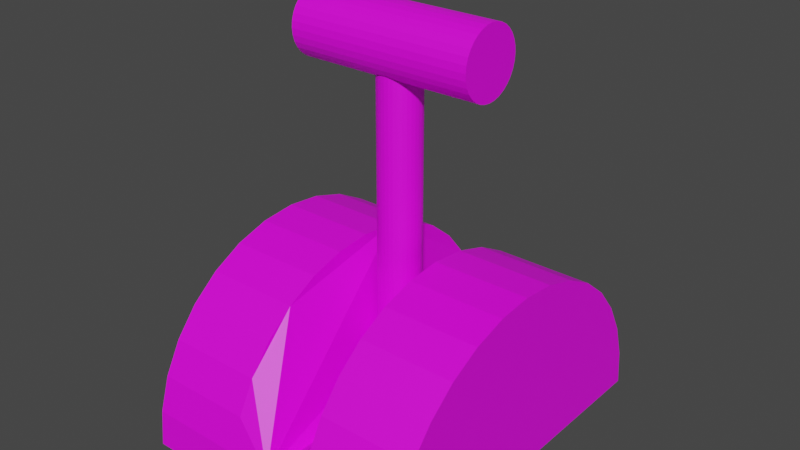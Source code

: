 # Source: 3DLever.blend  (saved by Blender 2.90.8; exported with 4.5.12 LTS)
import bpy
from mathutils import Matrix  # noqa: F401  (used for matrix-valued properties, if any)

bpy.ops.wm.read_factory_settings(use_empty=True)
scene = bpy.context.scene
scene.name = 'Scene'

# ---- collections
col_collection = bpy.data.collections.new('Collection'); scene.collection.children.link(col_collection)

# ---- images (referenced by path relative to the original .blend; pixels are not part of the script)
import os
ASSET_DIR = os.environ.get("B2B_ASSET_DIR", "")  # directory of the original .blend (textures are referenced by path, not embedded)
HERE = os.path.dirname(os.path.abspath(__file__))  # packed textures are extracted next to this script under _unpacked/

def load_image(name, relpath, width, height, colorspace="sRGB"):
    """Load a texture the original file referenced (path relative to the .blend, or extracted next to this script)."""
    p = next((c for c in (os.path.join(HERE, relpath), os.path.join(ASSET_DIR, relpath)) if relpath and os.path.exists(c)), "")
    if p:
        img = bpy.data.images.load(p, check_existing=True)
        img.name = name
    else:  # same state as the original file: an image datablock whose file is absent (Cycles renders it pink)
        img = bpy.data.images.new(name, width, height)
        img.source = "FILE"
        img.filepath = "//" + (relpath or name)
    img.colorspace_settings.name = colorspace
    return img
img_silverblue_png = load_image('SilverBlue.png', 'SilverBlue.png', 1024, 1024, 'sRGB')
img_redtoblue_png = load_image('RedToBlue.png', 'RedToBlue.png', 1024, 1024, 'sRGB')

# ---- materials (node trees are filled in below, after node groups)
mat_leverbaseshader = bpy.data.materials.new('LeverBaseShader')
mat_leverbaseshader.use_transparent_shadow = False
mat_material_001 = bpy.data.materials.new('Material.001')
mat_material_001.use_transparent_shadow = False
mat_material_002 = bpy.data.materials.new('Material.002')
mat_material_002.use_transparent_shadow = False

# ---- material node trees
mat_leverbaseshader.use_nodes = True; mat_leverbaseshader.node_tree.nodes.clear()
_N = mat_leverbaseshader.node_tree.nodes; _L = mat_leverbaseshader.node_tree.links
n0 = _N.new('ShaderNodeBsdfPrincipled'); n0.name = 'Principled BSDF'; n0.location = (65, 334)
n0.distribution = 'GGX'
n0.subsurface_method = 'BURLEY'
n0.inputs[3].default_value = 1.45
n0.inputs[27].default_value = (0.0, 0.0, 0.0, 1.0)
n0.inputs[28].default_value = 1.0
n1 = _N.new('ShaderNodeOutputMaterial'); n1.name = 'Material Output'; n1.location = (355, 334)
n2 = _N.new('ShaderNodeTexImage'); n2.name = 'Image Texture.001'; n2.location = (-235, 265)
n2.image = img_silverblue_png
n3 = _N.new('ShaderNodeMix'); n3.name = 'Mix'; n3.location = (-105, 214)
n3.data_type = 'RGBA'
n3.inputs[0].default_value = 0.04
n3.inputs[6].default_value = (1.0, 1.0, 1.0, 1.0)
_L.new(n0.outputs[0], n1.inputs[0])
_L.new(n2.outputs[0], n0.inputs[0])
_L.new(n2.outputs[0], n3.inputs[7])
_L.new(n3.outputs[2], n0.inputs[14])
n1.is_active_output = True
mat_material_001.use_nodes = True; mat_material_001.node_tree.nodes.clear()
_N = mat_material_001.node_tree.nodes; _L = mat_material_001.node_tree.links
n0 = _N.new('ShaderNodeBsdfPrincipled'); n0.name = 'Principled BSDF'; n0.location = (10, 300)
n0.distribution = 'GGX'
n0.subsurface_method = 'BURLEY'
n0.inputs[3].default_value = 1.45
n0.inputs[27].default_value = (0.0, 0.0, 0.0, 1.0)
n0.inputs[28].default_value = 1.0
n1 = _N.new('ShaderNodeOutputMaterial'); n1.name = 'Material Output'; n1.location = (300, 300)
n2 = _N.new('ShaderNodeTexImage'); n2.name = 'Image Texture'; n2.location = (-355, 224)
n2.image = img_silverblue_png
_L.new(n0.outputs[0], n1.inputs[0])
_L.new(n2.outputs[0], n0.inputs[0])
n1.is_active_output = True
mat_material_002.use_nodes = True; mat_material_002.node_tree.nodes.clear()
_N = mat_material_002.node_tree.nodes; _L = mat_material_002.node_tree.links
n0 = _N.new('ShaderNodeBsdfPrincipled'); n0.name = 'Principled BSDF'; n0.location = (10, 300)
n0.distribution = 'GGX'
n0.subsurface_method = 'BURLEY'
n0.inputs[3].default_value = 1.45
n0.inputs[27].default_value = (0.0, 0.0, 0.0, 1.0)
n0.inputs[28].default_value = 1.0
n1 = _N.new('ShaderNodeOutputMaterial'); n1.name = 'Material Output'; n1.location = (300, 300)
n2 = _N.new('ShaderNodeTexImage'); n2.name = 'Image Texture'; n2.location = (-355, 228)
n2.image = img_redtoblue_png
_L.new(n0.outputs[0], n1.inputs[0])
_L.new(n2.outputs[0], n0.inputs[0])
n1.is_active_output = True

# ---- world
world_world = bpy.data.worlds.new('World'); scene.world = world_world
world_world.use_nodes = True; world_world.node_tree.nodes.clear()
_N = world_world.node_tree.nodes; _L = world_world.node_tree.links
n0 = _N.new('ShaderNodeOutputWorld'); n0.name = 'World Output'; n0.location = (300, 300)
n1 = _N.new('ShaderNodeBackground'); n1.name = 'Background'; n1.location = (10, 300)
n1.inputs[0].default_value = (0.05088, 0.05088, 0.05088, 1.0)
_L.new(n1.outputs[0], n0.inputs[0])
n0.is_active_output = True
world_world.color = (0.05088, 0.05088, 0.05088)
world_world.use_sun_shadow = False
world_world.sun_shadow_jitter_overblur = 0.0

# ---- meshes
me_cylinder = bpy.data.meshes.new('Cylinder')
me_cylinder.from_pydata([(-1.798e-08, 1.0, 0.7619), (-3.438e-07, -1.0, 0.7619), (-0.1951, -0.9808, 0.7619), (-0.3827, -0.9239, 0.7619), (-0.5556, -0.8315, 0.7619), (-0.7071, -0.7071, 0.7619), (-0.8315, -0.5556, 0.7619), (-0.9239, -0.3827, 0.7619), (-0.9808, -0.1951, 0.7619), (-1.0, 9.656e-07, 0.7619), (-0.9808, 0.1951, 0.7619), (-0.9239, 0.3827, 0.7619), (-0.8315, 0.5556, 0.7619), (-0.7071, 0.7071, 0.7619), (-0.5556, 0.8315, 0.7619), (-0.3827, 0.9239, 0.7619), (-0.1951, 0.9808, 0.7619), (-0.3827, -0.9239, 0.2269), (-0.5556, -0.8315, 0.2269), (-0.7071, -0.7071, 0.2269), (-0.8315, -0.5556, 0.2269), (-0.9239, -0.3827, 0.2269), (-0.9808, -0.1951, 0.2269), (-1.0, 9.656e-07, 0.2269), (-0.9808, 0.1951, 0.2269), (-0.9239, 0.3827, 0.2269), (-0.8315, 0.5556, 0.2269), (-0.7071, 0.7071, 0.2269), (-0.5556, 0.8315, 0.2269), (-0.3827, 0.9239, 0.2269), (-1.809e-07, 0.0, 0.7619), (-1.798e-08, 1.0, -0.7619), (-3.438e-07, -1.0, -0.7619), (-0.1951, -0.9808, -0.7619), (-0.3827, -0.9239, -0.7619), (-0.5556, -0.8315, -0.7619), (-0.7071, -0.7071, -0.7619), (-0.8315, -0.5556, -0.7619), (-0.9239, -0.3827, -0.7619), (-0.9808, -0.1951, -0.7619), (-1.0, 9.656e-07, -0.7619), (-0.9808, 0.1951, -0.7619), (-0.9239, 0.3827, -0.7619), (-0.8315, 0.5556, -0.7619), (-0.7071, 0.7071, -0.7619), (-0.5556, 0.8315, -0.7619), (-0.3827, 0.9239, -0.7619), (-0.1951, 0.9808, -0.7619), (0.0, 1.0, 0.0), (-3.258e-07, -1.0, 0.0), (-0.1951, -0.9808, 0.0), (-0.3827, -0.9239, -0.2269), (-0.5556, -0.8315, -0.2269), (-0.7071, -0.7071, -0.2269), (-0.8315, -0.5556, -0.2269), (-0.9239, -0.3827, -0.2269), (-0.9808, -0.1951, -0.2269), (-1.0, 9.656e-07, -0.2269), (-0.9808, 0.1951, -0.2269), (-0.9239, 0.3827, -0.2269), (-0.8315, 0.5556, -0.2269), (-0.7071, 0.7071, -0.2269), (-0.5556, 0.8315, -0.2269), (-0.3827, 0.9239, -0.2269), (-0.1951, 0.9808, 0.0), (-1.809e-07, 0.0, -0.7619), (-1.629e-07, 0.0, 0.0)], [], [(66, 30, 1, 49), (1, 30, 0, 16, 15, 14, 13, 12, 11, 10, 9, 8, 7, 6, 5, 4, 3, 2), (49, 1, 2, 50), (50, 2, 3, 17), (17, 3, 4, 18), (18, 4, 5, 19), (19, 5, 6, 20), (20, 6, 7, 21), (21, 7, 8, 22), (22, 8, 9, 23), (23, 9, 10, 24), (24, 10, 11, 25), (25, 11, 12, 26), (26, 12, 13, 27), (27, 13, 14, 28), (28, 14, 15, 29), (29, 15, 16, 64), (64, 16, 0, 48), (48, 0, 30, 66), (29, 64, 50, 17, 18, 19, 20, 21, 22, 23, 24, 25, 26, 27, 28), (66, 49, 32, 65), (32, 33, 34, 35, 36, 37, 38, 39, 40, 41, 42, 43, 44, 45, 46, 47, 31, 65), (49, 50, 33, 32), (50, 51, 34, 33), (51, 52, 35, 34), (52, 53, 36, 35), (53, 54, 37, 36), (54, 55, 38, 37), (55, 56, 39, 38), (56, 57, 40, 39), (57, 58, 41, 40), (58, 59, 42, 41), (59, 60, 43, 42), (60, 61, 44, 43), (61, 62, 45, 44), (62, 63, 46, 45), (63, 64, 47, 46), (64, 48, 31, 47), (48, 66, 65, 31), (63, 62, 61, 60, 59, 58, 57, 56, 55, 54, 53, 52, 51, 50, 64)])
_uv = me_cylinder.uv_layers.new(name='UVMap')
_uv.uv.foreach_set('vector', [0.4734, 0.07685, 0.466, 0.07685, 0.466, 0.06715, 0.4734, 0.06715, 0.3828, 0.7153, 0.3854, 0.7153, 0.388, 0.7153, 0.3879, 0.7158, 0.3878, 0.7162, 0.3875, 0.7167, 0.3872, 0.7171, 0.3868, 0.7174, 0.3864, 0.7177, 0.3859, 0.7178, 0.3854, 0.7179, 0.3849, 0.7178, 0.3844, 0.7177, 0.3839, 0.7174, 0.3835, 0.7171, 0.3832, 0.7167, 0.383, 0.7162, 0.3828, 0.7158, 0.3838, 0.8368, 0.3838, 0.8342, 0.3845, 0.8342, 0.3845, 0.8368, 0.3845, 0.8368, 0.3845, 0.8342, 0.3851, 0.8342, 0.3851, 0.836, 0.3851, 0.836, 0.3851, 0.8342, 0.3858, 0.8342, 0.3858, 0.836, 0.3858, 0.836, 0.3858, 0.8342, 0.3864, 0.8342, 0.3864, 0.836, 0.3864, 0.836, 0.3864, 0.8342, 0.3871, 0.8342, 0.3871, 0.836, 0.3871, 0.836, 0.3871, 0.8342, 0.3878, 0.8342, 0.3878, 0.836, 0.3878, 0.836, 0.3878, 0.8342, 0.3884, 0.8342, 0.3884, 0.836, 0.3884, 0.836, 0.3884, 0.8342, 0.3891, 0.8342, 0.3891, 0.836, 0.3891, 0.836, 0.3891, 0.8342, 0.3897, 0.8342, 0.3897, 0.836, 0.3897, 0.836, 0.3897, 0.8342, 0.3904, 0.8342, 0.3904, 0.836, 0.3904, 0.836, 0.3904, 0.8342, 0.391, 0.8342, 0.391, 0.836, 0.391, 0.836, 0.391, 0.8342, 0.3917, 0.8342, 0.3917, 0.836, 0.3917, 0.836, 0.3917, 0.8342, 0.3924, 0.8342, 0.3924, 0.836, 0.3924, 0.836, 0.3924, 0.8342, 0.393, 0.8342, 0.393, 0.836, 0.393, 0.836, 0.393, 0.8342, 0.3937, 0.8342, 0.3937, 0.8368, 0.3937, 0.8368, 0.3937, 0.8342, 0.3943, 0.8342, 0.3943, 0.8368, 0.4734, 0.08655, 0.466, 0.08655, 0.466, 0.07685, 0.4734, 0.07685, 0.6014, 0.3423, 0.6015, 0.3404, 0.614, 0.3404, 0.6141, 0.3423, 0.6133, 0.3432, 0.6123, 0.344, 0.6113, 0.3447, 0.6102, 0.3453, 0.609, 0.3456, 0.6077, 0.3457, 0.6065, 0.3456, 0.6053, 0.3453, 0.6042, 0.3447, 0.6032, 0.344, 0.6022, 0.3432, 0.4734, 0.07685, 0.4734, 0.06715, 0.4808, 0.06715, 0.4808, 0.07685, 0.7035, 0.72, 0.7034, 0.7205, 0.7033, 0.7211, 0.703, 0.7215, 0.7027, 0.722, 0.7022, 0.7223, 0.7018, 0.7226, 0.7012, 0.7227, 0.7007, 0.7228, 0.7002, 0.7227, 0.6996, 0.7226, 0.6991, 0.7223, 0.6987, 0.722, 0.6984, 0.7215, 0.6981, 0.7211, 0.698, 0.7205, 0.6979, 0.72, 0.7007, 0.72, 0.694, 0.8371, 0.6931, 0.8371, 0.6931, 0.8337, 0.694, 0.8337, 0.6931, 0.8371, 0.6922, 0.8361, 0.6922, 0.8337, 0.6931, 0.8337, 0.6922, 0.8361, 0.6913, 0.8361, 0.6913, 0.8337, 0.6922, 0.8337, 0.6913, 0.8361, 0.6904, 0.8361, 0.6904, 0.8337, 0.6913, 0.8337, 0.6904, 0.8361, 0.6895, 0.8361, 0.6895, 0.8337, 0.6904, 0.8337, 0.6895, 0.8361, 0.6886, 0.8361, 0.6886, 0.8337, 0.6895, 0.8337, 0.6886, 0.8361, 0.6877, 0.8361, 0.6877, 0.8337, 0.6886, 0.8337, 0.6877, 0.8361, 0.6868, 0.8361, 0.6868, 0.8337, 0.6877, 0.8337, 0.6868, 0.8361, 0.6859, 0.8361, 0.6859, 0.8337, 0.6868, 0.8337, 0.6859, 0.8361, 0.685, 0.8361, 0.685, 0.8337, 0.6859, 0.8337, 0.685, 0.8361, 0.6841, 0.8361, 0.6841, 0.8337, 0.685, 0.8337, 0.6841, 0.8361, 0.6832, 0.8361, 0.6832, 0.8337, 0.6841, 0.8337, 0.6832, 0.8361, 0.6823, 0.8361, 0.6823, 0.8337, 0.6832, 0.8337, 0.6823, 0.8361, 0.6815, 0.8361, 0.6815, 0.8337, 0.6823, 0.8337, 0.6815, 0.8361, 0.6806, 0.8371, 0.6806, 0.8337, 0.6815, 0.8337, 0.6806, 0.8371, 0.6797, 0.8371, 0.6797, 0.8337, 0.6806, 0.8337, 0.4734, 0.08655, 0.4734, 0.07685, 0.4808, 0.07685, 0.4808, 0.08655, 0.3645, 0.3424, 0.3637, 0.3432, 0.3628, 0.344, 0.3619, 0.3446, 0.3608, 0.3451, 0.3597, 0.3454, 0.3586, 0.3455, 0.3575, 0.3454, 0.3564, 0.3451, 0.3553, 0.3446, 0.3544, 0.344, 0.3535, 0.3432, 0.3527, 0.3424, 0.3529, 0.3407, 0.3643, 0.3407])
me_cylinder.materials.append(mat_leverbaseshader)
me_cylinder.use_remesh_fix_poles = True
me_cylinder.use_remesh_preserve_attributes = False
me_cylinder.use_mirror_vertex_groups = False
me_cylinder.update()
me_cylinder_001 = bpy.data.meshes.new('Cylinder.001')
me_cylinder_001.from_pydata([(0.0, 1.0, 0.004939), (0.0, 1.0, 2.005), (0.1951, 0.9808, 0.004939), (0.1951, 0.9808, 2.005), (0.3827, 0.9239, 0.004939), (0.3827, 0.9239, 2.005), (0.5556, 0.8315, 0.004939), (0.5556, 0.8315, 2.005), (0.7071, 0.7071, 0.004939), (0.7071, 0.7071, 2.005), (0.8315, 0.5556, 0.004939), (0.8315, 0.5556, 2.005), (0.9239, 0.3827, 0.004939), (0.9239, 0.3827, 2.005), (0.9808, 0.1951, 0.004939), (0.9808, 0.1951, 2.005), (1.0, 7.55e-08, 0.004939), (1.0, 7.55e-08, 2.005), (0.9808, -0.1951, 0.004939), (0.9808, -0.1951, 2.005), (0.9239, -0.3827, 0.004939), (0.9239, -0.3827, 2.005), (0.8315, -0.5556, 0.004939), (0.8315, -0.5556, 2.005), (0.7071, -0.7071, 0.004939), (0.7071, -0.7071, 2.005), (0.5556, -0.8315, 0.004939), (0.5556, -0.8315, 2.005), (0.3827, -0.9239, 0.004939), (0.3827, -0.9239, 2.005), (0.1951, -0.9808, 0.004939), (0.1951, -0.9808, 2.005), (-3.258e-07, -1.0, 0.004939), (-3.258e-07, -1.0, 2.005), (-0.1951, -0.9808, 0.004939), (-0.1951, -0.9808, 2.005), (-0.3827, -0.9239, 0.004939), (-0.3827, -0.9239, 2.005), (-0.5556, -0.8315, 0.004939), (-0.5556, -0.8315, 2.005), (-0.7071, -0.7071, 0.004939), (-0.7071, -0.7071, 2.005), (-0.8315, -0.5556, 0.004939), (-0.8315, -0.5556, 2.005), (-0.9239, -0.3827, 0.004939), (-0.9239, -0.3827, 2.005), (-0.9808, -0.1951, 0.004939), (-0.9808, -0.1951, 2.005), (-1.0, 9.656e-07, 0.004939), (-1.0, 9.656e-07, 2.005), (-0.9808, 0.1951, 0.004939), (-0.9808, 0.1951, 2.005), (-0.9239, 0.3827, 0.004939), (-0.9239, 0.3827, 2.005), (-0.8315, 0.5556, 0.004939), (-0.8315, 0.5556, 2.005), (-0.7071, 0.7071, 0.004939), (-0.7071, 0.7071, 2.005), (-0.5556, 0.8315, 0.004939), (-0.5556, 0.8315, 2.005), (-0.3827, 0.9239, 0.004939), (-0.3827, 0.9239, 2.005), (-0.1951, 0.9808, 0.004939), (-0.1951, 0.9808, 2.005)], [], [(0, 1, 3, 2), (2, 3, 5, 4), (4, 5, 7, 6), (6, 7, 9, 8), (8, 9, 11, 10), (10, 11, 13, 12), (12, 13, 15, 14), (14, 15, 17, 16), (16, 17, 19, 18), (18, 19, 21, 20), (20, 21, 23, 22), (22, 23, 25, 24), (24, 25, 27, 26), (26, 27, 29, 28), (28, 29, 31, 30), (30, 31, 33, 32), (32, 33, 35, 34), (34, 35, 37, 36), (36, 37, 39, 38), (38, 39, 41, 40), (40, 41, 43, 42), (42, 43, 45, 44), (44, 45, 47, 46), (46, 47, 49, 48), (48, 49, 51, 50), (50, 51, 53, 52), (52, 53, 55, 54), (54, 55, 57, 56), (56, 57, 59, 58), (58, 59, 61, 60), (3, 1, 63, 61, 59, 57, 55, 53, 51, 49, 47, 45, 43, 41, 39, 37, 35, 33, 31, 29, 27, 25, 23, 21, 19, 17, 15, 13, 11, 9, 7, 5), (60, 61, 63, 62), (62, 63, 1, 0), (0, 2, 4, 6, 8, 10, 12, 14, 16, 18, 20, 22, 24, 26, 28, 30, 32, 34, 36, 38, 40, 42, 44, 46, 48, 50, 52, 54, 56, 58, 60, 62)])
_uv = me_cylinder_001.uv_layers.new(name='UVMap')
_uv.uv.foreach_set('vector', [0.5671, 0.9219, 0.5671, 0.9719, 0.5639, 0.9719, 0.5639, 0.9219, 0.5639, 0.9219, 0.5639, 0.9719, 0.5608, 0.9719, 0.5608, 0.9219, 0.5608, 0.9219, 0.5608, 0.9719, 0.5577, 0.9719, 0.5577, 0.9219, 0.5577, 0.9219, 0.5577, 0.9719, 0.5546, 0.9719, 0.5546, 0.9219, 0.5546, 0.9219, 0.5546, 0.9719, 0.5514, 0.9719, 0.5514, 0.9219, 0.5514, 0.9219, 0.5514, 0.9719, 0.5483, 0.9719, 0.5483, 0.9219, 0.5483, 0.9219, 0.5483, 0.9719, 0.5452, 0.9719, 0.5452, 0.9219, 0.5452, 0.9219, 0.5452, 0.9719, 0.5421, 0.9719, 0.5421, 0.9219, 0.5421, 0.9219, 0.5421, 0.9719, 0.5389, 0.9719, 0.5389, 0.9219, 0.5389, 0.9219, 0.5389, 0.9719, 0.5358, 0.9719, 0.5358, 0.9219, 0.5358, 0.9219, 0.5358, 0.9719, 0.5327, 0.9719, 0.5327, 0.9219, 0.5327, 0.9219, 0.5327, 0.9719, 0.5296, 0.9719, 0.5296, 0.9219, 0.5296, 0.9219, 0.5296, 0.9719, 0.5264, 0.9719, 0.5264, 0.9219, 0.5264, 0.9219, 0.5264, 0.9719, 0.5233, 0.9719, 0.5233, 0.9219, 0.5233, 0.9219, 0.5233, 0.9719, 0.5202, 0.9719, 0.5202, 0.9219, 0.5202, 0.9219, 0.5202, 0.9719, 0.5171, 0.9719, 0.5171, 0.9219, 0.5171, 0.9219, 0.5171, 0.9719, 0.5139, 0.9719, 0.5139, 0.9219, 0.5139, 0.9219, 0.5139, 0.9719, 0.5108, 0.9719, 0.5108, 0.9219, 0.5108, 0.9219, 0.5108, 0.9719, 0.5077, 0.9719, 0.5077, 0.9219, 0.5077, 0.9219, 0.5077, 0.9719, 0.5046, 0.9719, 0.5046, 0.9219, 0.5046, 0.9219, 0.5046, 0.9719, 0.5014, 0.9719, 0.5014, 0.9219, 0.5014, 0.9219, 0.5014, 0.9719, 0.4983, 0.9719, 0.4983, 0.9219, 0.4983, 0.9219, 0.4983, 0.9719, 0.4952, 0.9719, 0.4952, 0.9219, 0.4952, 0.9219, 0.4952, 0.9719, 0.4921, 0.9719, 0.4921, 0.9219, 0.4921, 0.9219, 0.4921, 0.9719, 0.4889, 0.9719, 0.4889, 0.9219, 0.4889, 0.9219, 0.4889, 0.9719, 0.4858, 0.9719, 0.4858, 0.9219, 0.4858, 0.9219, 0.4858, 0.9719, 0.4827, 0.9719, 0.4827, 0.9219, 0.4827, 0.9219, 0.4827, 0.9719, 0.4796, 0.9719, 0.4796, 0.9219, 0.4796, 0.9219, 0.4796, 0.9719, 0.4764, 0.9719, 0.4764, 0.9219, 0.4764, 0.9219, 0.4764, 0.9719, 0.4733, 0.9719, 0.4733, 0.9219, 0.4319, 0.1139, 0.4259, 0.1144, 0.42, 0.1139, 0.4143, 0.1121, 0.409, 0.1093, 0.4044, 0.1055, 0.4006, 0.1009, 0.3977, 0.09558, 0.396, 0.08986, 0.3954, 0.0839, 0.396, 0.07794, 0.3977, 0.07221, 0.4006, 0.06693, 0.4044, 0.0623, 0.409, 0.0585, 0.4143, 0.05568, 0.42, 0.05394, 0.4259, 0.05336, 0.4319, 0.05394, 0.4376, 0.05568, 0.4429, 0.0585, 0.4475, 0.0623, 0.4513, 0.06693, 0.4542, 0.07221, 0.4559, 0.07794, 0.4565, 0.0839, 0.4559, 0.08986, 0.4542, 0.09558, 0.4513, 0.1009, 0.4475, 0.1055, 0.4429, 0.1093, 0.4376, 0.1121, 0.4733, 0.9219, 0.4733, 0.9719, 0.4702, 0.9719, 0.4702, 0.9219, 0.4702, 0.9219, 0.4702, 0.9719, 0.4671, 0.9719, 0.4671, 0.9219, 0.7217, 0.1114, 0.7278, 0.1108, 0.7337, 0.1091, 0.7391, 0.1062, 0.7438, 0.1023, 0.7477, 0.09756, 0.7506, 0.09216, 0.7523, 0.0863, 0.7529, 0.08021, 0.7523, 0.07411, 0.7506, 0.06826, 0.7477, 0.06286, 0.7438, 0.05812, 0.7391, 0.05424, 0.7337, 0.05136, 0.7278, 0.04958, 0.7217, 0.04898, 0.7156, 0.04958, 0.7098, 0.05136, 0.7044, 0.05424, 0.6996, 0.05812, 0.6957, 0.06286, 0.6929, 0.06826, 0.6911, 0.07411, 0.6905, 0.08021, 0.6911, 0.0863, 0.6929, 0.09216, 0.6957, 0.09756, 0.6996, 0.1023, 0.7044, 0.1062, 0.7098, 0.1091, 0.7156, 0.1108])
me_cylinder_001.materials.append(mat_material_001)
me_cylinder_001.use_remesh_fix_poles = True
me_cylinder_001.use_remesh_preserve_attributes = False
me_cylinder_001.use_mirror_vertex_groups = False
me_cylinder_001.update()
me_cylinder_002 = bpy.data.meshes.new('Cylinder.002')
me_cylinder_002.from_pydata([(0.0, 1.0, -1.0), (0.0, 1.0, 1.0), (0.1951, 0.9808, -1.0), (0.1951, 0.9808, 1.0), (0.3827, 0.9239, -1.0), (0.3827, 0.9239, 1.0), (0.5556, 0.8315, -1.0), (0.5556, 0.8315, 1.0), (0.7071, 0.7071, -1.0), (0.7071, 0.7071, 1.0), (0.8315, 0.5556, -1.0), (0.8315, 0.5556, 1.0), (0.9239, 0.3827, -1.0), (0.9239, 0.3827, 1.0), (0.9808, 0.1951, -1.0), (0.9808, 0.1951, 1.0), (1.0, 7.55e-08, -1.0), (1.0, 7.55e-08, 1.0), (0.9808, -0.1951, -1.0), (0.9808, -0.1951, 1.0), (0.9239, -0.3827, -1.0), (0.9239, -0.3827, 1.0), (0.8315, -0.5556, -1.0), (0.8315, -0.5556, 1.0), (0.7071, -0.7071, -1.0), (0.7071, -0.7071, 1.0), (0.5556, -0.8315, -1.0), (0.5556, -0.8315, 1.0), (0.3827, -0.9239, -1.0), (0.3827, -0.9239, 1.0), (0.1951, -0.9808, -1.0), (0.1951, -0.9808, 1.0), (-3.258e-07, -1.0, -1.0), (-3.258e-07, -1.0, 1.0), (-0.1951, -0.9808, -1.0), (-0.1951, -0.9808, 1.0), (-0.3827, -0.9239, -1.0), (-0.3827, -0.9239, 1.0), (-0.5556, -0.8315, -1.0), (-0.5556, -0.8315, 1.0), (-0.7071, -0.7071, -1.0), (-0.7071, -0.7071, 1.0), (-0.8315, -0.5556, -1.0), (-0.8315, -0.5556, 1.0), (-0.9239, -0.3827, -1.0), (-0.9239, -0.3827, 1.0), (-0.9808, -0.1951, -1.0), (-0.9808, -0.1951, 1.0), (-1.0, 9.656e-07, -1.0), (-1.0, 9.656e-07, 1.0), (-0.9808, 0.1951, -1.0), (-0.9808, 0.1951, 1.0), (-0.9239, 0.3827, -1.0), (-0.9239, 0.3827, 1.0), (-0.8315, 0.5556, -1.0), (-0.8315, 0.5556, 1.0), (-0.7071, 0.7071, -1.0), (-0.7071, 0.7071, 1.0), (-0.5556, 0.8315, -1.0), (-0.5556, 0.8315, 1.0), (-0.3827, 0.9239, -1.0), (-0.3827, 0.9239, 1.0), (-0.1951, 0.9808, -1.0), (-0.1951, 0.9808, 1.0)], [], [(0, 1, 3, 2), (2, 3, 5, 4), (4, 5, 7, 6), (6, 7, 9, 8), (8, 9, 11, 10), (10, 11, 13, 12), (12, 13, 15, 14), (14, 15, 17, 16), (16, 17, 19, 18), (18, 19, 21, 20), (20, 21, 23, 22), (22, 23, 25, 24), (24, 25, 27, 26), (26, 27, 29, 28), (28, 29, 31, 30), (30, 31, 33, 32), (32, 33, 35, 34), (34, 35, 37, 36), (36, 37, 39, 38), (38, 39, 41, 40), (40, 41, 43, 42), (42, 43, 45, 44), (44, 45, 47, 46), (46, 47, 49, 48), (48, 49, 51, 50), (50, 51, 53, 52), (52, 53, 55, 54), (54, 55, 57, 56), (56, 57, 59, 58), (58, 59, 61, 60), (3, 1, 63, 61, 59, 57, 55, 53, 51, 49, 47, 45, 43, 41, 39, 37, 35, 33, 31, 29, 27, 25, 23, 21, 19, 17, 15, 13, 11, 9, 7, 5), (60, 61, 63, 62), (62, 63, 1, 0), (0, 2, 4, 6, 8, 10, 12, 14, 16, 18, 20, 22, 24, 26, 28, 30, 32, 34, 36, 38, 40, 42, 44, 46, 48, 50, 52, 54, 56, 58, 60, 62)])
_uv = me_cylinder_002.uv_layers.new(name='UVMap')
_uv.uv.foreach_set('vector', [0.5376, 0.9141, 0.5376, 0.9641, 0.5345, 0.9641, 0.5345, 0.9141, 0.5345, 0.9141, 0.5345, 0.9641, 0.5313, 0.9641, 0.5313, 0.9141, 0.5313, 0.9141, 0.5313, 0.9641, 0.5282, 0.9641, 0.5282, 0.9141, 0.5282, 0.9141, 0.5282, 0.9641, 0.5251, 0.9641, 0.5251, 0.9141, 0.5251, 0.9141, 0.5251, 0.9641, 0.522, 0.9641, 0.522, 0.9141, 0.522, 0.9141, 0.522, 0.9641, 0.5188, 0.9641, 0.5188, 0.9141, 0.5188, 0.9141, 0.5188, 0.9641, 0.5157, 0.9641, 0.5157, 0.9141, 0.5157, 0.9141, 0.5157, 0.9641, 0.5126, 0.9641, 0.5126, 0.9141, 0.5126, 0.9141, 0.5126, 0.9641, 0.5095, 0.9641, 0.5095, 0.9141, 0.5095, 0.9141, 0.5095, 0.9641, 0.5063, 0.9641, 0.5063, 0.9141, 0.5063, 0.9141, 0.5063, 0.9641, 0.5032, 0.9641, 0.5032, 0.9141, 0.5032, 0.9141, 0.5032, 0.9641, 0.5001, 0.9641, 0.5001, 0.9141, 0.5001, 0.9141, 0.5001, 0.9641, 0.497, 0.9641, 0.497, 0.9141, 0.497, 0.9141, 0.497, 0.9641, 0.4938, 0.9641, 0.4938, 0.9141, 0.4938, 0.9141, 0.4938, 0.9641, 0.4907, 0.9641, 0.4907, 0.9141, 0.4907, 0.9141, 0.4907, 0.9641, 0.4876, 0.9641, 0.4876, 0.9141, 0.4876, 0.9141, 0.4876, 0.9641, 0.4845, 0.9641, 0.4845, 0.9141, 0.4845, 0.9141, 0.4845, 0.9641, 0.4813, 0.9641, 0.4813, 0.9141, 0.4813, 0.9141, 0.4813, 0.9641, 0.4782, 0.9641, 0.4782, 0.9141, 0.4782, 0.9141, 0.4782, 0.9641, 0.4751, 0.9641, 0.4751, 0.9141, 0.4751, 0.9141, 0.4751, 0.9641, 0.472, 0.9641, 0.472, 0.9141, 0.472, 0.9141, 0.472, 0.9641, 0.4688, 0.9641, 0.4688, 0.9141, 0.4688, 0.9141, 0.4688, 0.9641, 0.4657, 0.9641, 0.4657, 0.9141, 0.4657, 0.9141, 0.4657, 0.9641, 0.4626, 0.9641, 0.4626, 0.9141, 0.4626, 0.9141, 0.4626, 0.9641, 0.4595, 0.9641, 0.4595, 0.9141, 0.4595, 0.9141, 0.4595, 0.9641, 0.4563, 0.9641, 0.4563, 0.9141, 0.4563, 0.9141, 0.4563, 0.9641, 0.4532, 0.9641, 0.4532, 0.9141, 0.4532, 0.9141, 0.4532, 0.9641, 0.4501, 0.9641, 0.4501, 0.9141, 0.4501, 0.9141, 0.4501, 0.9641, 0.447, 0.9641, 0.447, 0.9141, 0.447, 0.9141, 0.447, 0.9641, 0.4438, 0.9641, 0.4438, 0.9141, 0.1578, 0.9546, 0.1539, 0.955, 0.15, 0.9546, 0.1463, 0.9535, 0.1429, 0.9517, 0.1399, 0.9492, 0.1374, 0.9462, 0.1356, 0.9428, 0.1344, 0.9391, 0.1341, 0.9352, 0.1344, 0.9313, 0.1356, 0.9276, 0.1374, 0.9242, 0.1399, 0.9212, 0.1429, 0.9187, 0.1463, 0.9169, 0.15, 0.9157, 0.1539, 0.9154, 0.1578, 0.9157, 0.1615, 0.9169, 0.1649, 0.9187, 0.1679, 0.9212, 0.1704, 0.9242, 0.1722, 0.9276, 0.1733, 0.9313, 0.1737, 0.9352, 0.1733, 0.9391, 0.1722, 0.9428, 0.1704, 0.9462, 0.1679, 0.9492, 0.1649, 0.9517, 0.1615, 0.9535, 0.4438, 0.9141, 0.4438, 0.9641, 0.4407, 0.9641, 0.4407, 0.9141, 0.4407, 0.9141, 0.4407, 0.9641, 0.4376, 0.9641, 0.4376, 0.9141, 0.7841, 0.9623, 0.7888, 0.9618, 0.7933, 0.9605, 0.7974, 0.9582, 0.8011, 0.9553, 0.8041, 0.9516, 0.8063, 0.9475, 0.8076, 0.943, 0.8081, 0.9383, 0.8076, 0.9336, 0.8063, 0.9291, 0.8041, 0.925, 0.8011, 0.9213, 0.7974, 0.9183, 0.7933, 0.9161, 0.7888, 0.9147, 0.7841, 0.9143, 0.7794, 0.9147, 0.7749, 0.9161, 0.7708, 0.9183, 0.7671, 0.9213, 0.7641, 0.925, 0.7619, 0.9291, 0.7606, 0.9336, 0.7601, 0.9383, 0.7606, 0.943, 0.7619, 0.9475, 0.7641, 0.9516, 0.7671, 0.9553, 0.7708, 0.9582, 0.7749, 0.9605, 0.7794, 0.9618])
me_cylinder_002.materials.append(mat_material_002)
me_cylinder_002.use_remesh_fix_poles = True
me_cylinder_002.use_remesh_preserve_attributes = False
me_cylinder_002.use_mirror_vertex_groups = False
me_cylinder_002.update()

# ---- objects
ob_leverbase = bpy.data.objects.new('LeverBase', me_cylinder)
ob_leverneck = bpy.data.objects.new('LeverNeck', me_cylinder_001)
ob_leverhandle = bpy.data.objects.new('LeverHandle', me_cylinder_002)

# ---- transforms, parenting, visibility, modifiers, constraints
ob_leverbase.location = (0.0, 0.0, 0.0)
ob_leverbase.rotation_euler = (-0.0, 1.571, 0.0)
ob_leverbase.lineart.crease_threshold = 0.0
ob_leverneck.location = (0.0, 0.0, 0.09631)
ob_leverneck.scale = (0.114, 0.114, 0.9802)
ob_leverneck.lineart.crease_threshold = 0.0
ob_leverhandle.location = (0.0, 0.0, 2.072)
ob_leverhandle.rotation_euler = (-0.0, 1.571, 0.0)
ob_leverhandle.scale = (0.1825, 0.1825, 0.5088)
ob_leverhandle.lineart.crease_threshold = 0.0

# ---- collection membership
col_collection.objects.link(ob_leverbase)
col_collection.objects.link(ob_leverneck)
col_collection.objects.link(ob_leverhandle)

# ---- scene / render settings (as saved in the file)
scene.frame_start = 1; scene.frame_end = 250; scene.frame_set(21)
scene.render.engine = 'BLENDER_EEVEE_NEXT'
scene.cycles.use_denoising = False
scene.cycles.samples = 128
scene.cycles.sampling_pattern = 'TABULATED_SOBOL'
scene.cycles.use_adaptive_sampling = False
scene.cycles.use_light_tree = False
scene.view_settings.view_transform = 'Filmic'
bpy.context.view_layer.update()

# ---- added for rendering (the .blend has no active camera and no usable light): camera, sun
cam_auto = bpy.data.cameras.new('AutoCamera')
cam_auto.lens = 50.0
cam_auto.sensor_width = 36.0
cam_auto.clip_end = 1000.0
ob_auto_camera = bpy.data.objects.new('AutoCamera', cam_auto)
scene.collection.objects.link(ob_auto_camera)
ob_auto_camera.location = (3.12439, -3.74927, 3.62662)
ob_auto_camera.rotation_euler = (1.09748, -7.21219e-08, 0.694738)
scene.camera = ob_auto_camera
light_auto_sun = bpy.data.lights.new('AutoSun', 'SUN')
light_auto_sun.energy = 3.0
light_auto_sun.angle = 0.0523599
ob_auto_sun = bpy.data.objects.new('AutoSun', light_auto_sun)
scene.collection.objects.link(ob_auto_sun)
ob_auto_sun.rotation_euler = (0.872665, 0.174533, 0.523599)
bpy.context.view_layer.update()
